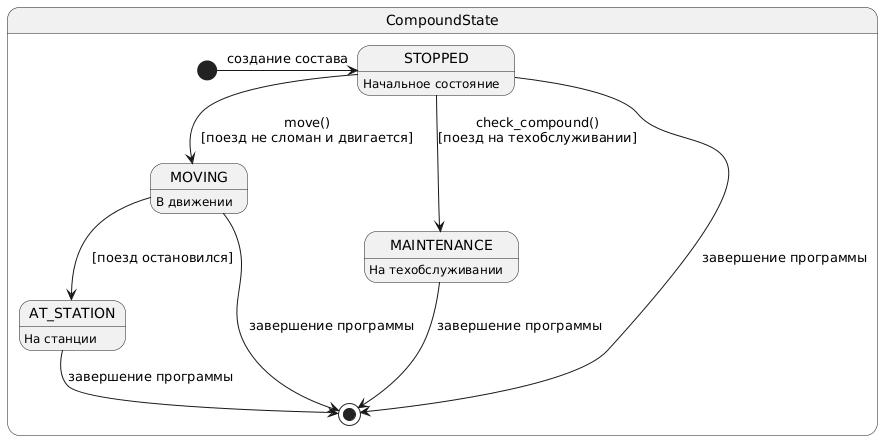

The diagram above was rendered by PlantUML. Its source (embedded in the PNG):
@startuml
state CompoundState{
  state STOPPED: Начальное состояние
  state AT_STATION: На станции
  state MOVING : В движении
  state MAINTENANCE: На техобслуживании

  [*] -> STOPPED : создание состава
  STOPPED --> MOVING: move()\n[поезд не сломан и двигается]
  MOVING --> AT_STATION: [поезд остановился]

  STOPPED --> MAINTENANCE: check_compound()\n[поезд на техобслуживании]

  STOPPED--> [*] : завершение программы
  AT_STATION--> [*] : завершение программы
  MOVING--> [*] : завершение программы
  MAINTENANCE --> [*] : завершение программы
}
@enduml